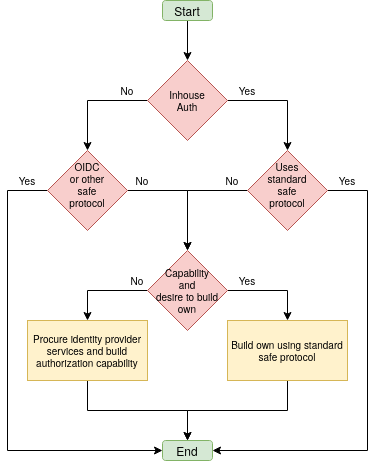

The diagram above was exported from draw.io. Its source (the exported page's mxGraphModel, read from the mxfile embedded in the PNG):
<mxGraphModel dx="1352" dy="744" grid="1" gridSize="10" guides="1" tooltips="1" connect="1" arrows="1" fold="1" page="1" pageScale="1" pageWidth="827" pageHeight="1169" math="0" shadow="0">
  <root>
    <mxCell id="0" />
    <mxCell id="1" parent="0" />
    <mxCell id="NX2vEMdCvATzU6DhfBYp-5" style="edgeStyle=orthogonalEdgeStyle;rounded=0;orthogonalLoop=1;jettySize=auto;html=1;exitX=0.5;exitY=1;exitDx=0;exitDy=0;entryX=0.5;entryY=0;entryDx=0;entryDy=0;fontSize=10;" edge="1" parent="1" source="NX2vEMdCvATzU6DhfBYp-1" target="NX2vEMdCvATzU6DhfBYp-2">
      <mxGeometry relative="1" as="geometry" />
    </mxCell>
    <mxCell id="NX2vEMdCvATzU6DhfBYp-1" value="Start" style="rounded=1;whiteSpace=wrap;html=1;fillColor=#d5e8d4;strokeColor=#82b366;" vertex="1" parent="1">
      <mxGeometry x="335" y="40" width="50" height="20" as="geometry" />
    </mxCell>
    <mxCell id="NX2vEMdCvATzU6DhfBYp-4" style="edgeStyle=orthogonalEdgeStyle;rounded=0;orthogonalLoop=1;jettySize=auto;html=1;exitX=1;exitY=0.5;exitDx=0;exitDy=0;" edge="1" parent="1" source="NX2vEMdCvATzU6DhfBYp-2" target="NX2vEMdCvATzU6DhfBYp-3">
      <mxGeometry relative="1" as="geometry" />
    </mxCell>
    <mxCell id="NX2vEMdCvATzU6DhfBYp-8" style="edgeStyle=orthogonalEdgeStyle;rounded=0;orthogonalLoop=1;jettySize=auto;html=1;exitX=0;exitY=0.5;exitDx=0;exitDy=0;fontSize=10;" edge="1" parent="1" source="NX2vEMdCvATzU6DhfBYp-2" target="NX2vEMdCvATzU6DhfBYp-7">
      <mxGeometry relative="1" as="geometry" />
    </mxCell>
    <mxCell id="NX2vEMdCvATzU6DhfBYp-2" value="&lt;div style=&quot;font-size: 10px;&quot;&gt;Inhouse &lt;br style=&quot;font-size: 10px;&quot;&gt;&lt;/div&gt;&lt;div style=&quot;font-size: 10px;&quot;&gt;Auth&lt;/div&gt;" style="rhombus;whiteSpace=wrap;html=1;fontSize=10;fillColor=#f8cecc;strokeColor=#b85450;" vertex="1" parent="1">
      <mxGeometry x="320" y="100" width="80" height="80" as="geometry" />
    </mxCell>
    <mxCell id="NX2vEMdCvATzU6DhfBYp-11" style="rounded=0;orthogonalLoop=1;jettySize=auto;html=1;exitX=0;exitY=0.5;exitDx=0;exitDy=0;fontSize=10;edgeStyle=orthogonalEdgeStyle;entryX=0.5;entryY=0;entryDx=0;entryDy=0;" edge="1" parent="1" source="NX2vEMdCvATzU6DhfBYp-3" target="NX2vEMdCvATzU6DhfBYp-20">
      <mxGeometry relative="1" as="geometry">
        <mxPoint x="370" y="280" as="targetPoint" />
      </mxGeometry>
    </mxCell>
    <mxCell id="NX2vEMdCvATzU6DhfBYp-29" style="edgeStyle=orthogonalEdgeStyle;rounded=0;orthogonalLoop=1;jettySize=auto;html=1;exitX=1;exitY=0.5;exitDx=0;exitDy=0;entryX=1;entryY=0.5;entryDx=0;entryDy=0;fontSize=10;" edge="1" parent="1" source="NX2vEMdCvATzU6DhfBYp-3" target="NX2vEMdCvATzU6DhfBYp-26">
      <mxGeometry relative="1" as="geometry">
        <Array as="points">
          <mxPoint x="540" y="230" />
          <mxPoint x="540" y="490" />
        </Array>
      </mxGeometry>
    </mxCell>
    <mxCell id="NX2vEMdCvATzU6DhfBYp-3" value="&lt;div style=&quot;font-size: 10px&quot;&gt;Uses&lt;/div&gt;&lt;div style=&quot;font-size: 10px&quot;&gt;standard&lt;/div&gt;&lt;div style=&quot;font-size: 10px&quot;&gt;safe&lt;/div&gt;&lt;div style=&quot;font-size: 10px&quot;&gt;protocol&lt;/div&gt;&lt;div style=&quot;font-size: 10px&quot;&gt;&lt;br&gt;&lt;/div&gt;" style="rhombus;whiteSpace=wrap;html=1;fontSize=10;fillColor=#f8cecc;strokeColor=#b85450;" vertex="1" parent="1">
      <mxGeometry x="420" y="190" width="80" height="80" as="geometry" />
    </mxCell>
    <mxCell id="NX2vEMdCvATzU6DhfBYp-12" style="rounded=0;orthogonalLoop=1;jettySize=auto;html=1;exitX=1;exitY=0.5;exitDx=0;exitDy=0;fontSize=10;edgeStyle=orthogonalEdgeStyle;entryX=0.5;entryY=0;entryDx=0;entryDy=0;" edge="1" parent="1" source="NX2vEMdCvATzU6DhfBYp-7" target="NX2vEMdCvATzU6DhfBYp-20">
      <mxGeometry relative="1" as="geometry">
        <mxPoint x="330" y="280" as="targetPoint" />
      </mxGeometry>
    </mxCell>
    <mxCell id="NX2vEMdCvATzU6DhfBYp-30" style="edgeStyle=orthogonalEdgeStyle;rounded=0;orthogonalLoop=1;jettySize=auto;html=1;exitX=0;exitY=0.5;exitDx=0;exitDy=0;entryX=0;entryY=0.5;entryDx=0;entryDy=0;fontSize=10;" edge="1" parent="1" source="NX2vEMdCvATzU6DhfBYp-7" target="NX2vEMdCvATzU6DhfBYp-26">
      <mxGeometry relative="1" as="geometry">
        <Array as="points">
          <mxPoint x="180" y="230" />
          <mxPoint x="180" y="490" />
        </Array>
      </mxGeometry>
    </mxCell>
    <mxCell id="NX2vEMdCvATzU6DhfBYp-7" value="&lt;div&gt;OIDC&lt;/div&gt;&lt;div&gt;or other&lt;/div&gt;&lt;div&gt;safe&lt;/div&gt;&lt;div&gt;protocol&lt;/div&gt;&lt;div&gt;&lt;br&gt;&lt;/div&gt;" style="rhombus;whiteSpace=wrap;html=1;fontSize=10;fillColor=#f8cecc;strokeColor=#b85450;" vertex="1" parent="1">
      <mxGeometry x="220" y="190" width="80" height="80" as="geometry" />
    </mxCell>
    <mxCell id="NX2vEMdCvATzU6DhfBYp-28" style="edgeStyle=orthogonalEdgeStyle;rounded=0;orthogonalLoop=1;jettySize=auto;html=1;exitX=0.5;exitY=1;exitDx=0;exitDy=0;entryX=0.5;entryY=0;entryDx=0;entryDy=0;fontSize=10;" edge="1" parent="1" source="NX2vEMdCvATzU6DhfBYp-10" target="NX2vEMdCvATzU6DhfBYp-26">
      <mxGeometry relative="1" as="geometry" />
    </mxCell>
    <mxCell id="NX2vEMdCvATzU6DhfBYp-10" value="&lt;div&gt;Build own using standard safe protocol&lt;br&gt;&lt;/div&gt;" style="rounded=0;whiteSpace=wrap;html=1;fontSize=10;fillColor=#fff2cc;strokeColor=#d6b656;" vertex="1" parent="1">
      <mxGeometry x="400" y="360" width="120" height="60" as="geometry" />
    </mxCell>
    <mxCell id="NX2vEMdCvATzU6DhfBYp-15" value="Yes" style="text;html=1;strokeColor=none;fillColor=none;align=center;verticalAlign=middle;whiteSpace=wrap;rounded=0;fontSize=10;" vertex="1" parent="1">
      <mxGeometry x="400" y="120" width="40" height="20" as="geometry" />
    </mxCell>
    <mxCell id="NX2vEMdCvATzU6DhfBYp-16" value="No" style="text;html=1;strokeColor=none;fillColor=none;align=center;verticalAlign=middle;whiteSpace=wrap;rounded=0;fontSize=10;" vertex="1" parent="1">
      <mxGeometry x="290" y="310" width="40" height="20" as="geometry" />
    </mxCell>
    <mxCell id="NX2vEMdCvATzU6DhfBYp-17" value="No" style="text;html=1;strokeColor=none;fillColor=none;align=center;verticalAlign=middle;whiteSpace=wrap;rounded=0;fontSize=10;" vertex="1" parent="1">
      <mxGeometry x="385" y="210" width="40" height="20" as="geometry" />
    </mxCell>
    <mxCell id="NX2vEMdCvATzU6DhfBYp-18" value="No" style="text;html=1;strokeColor=none;fillColor=none;align=center;verticalAlign=middle;whiteSpace=wrap;rounded=0;fontSize=10;" vertex="1" parent="1">
      <mxGeometry x="280" y="120" width="40" height="20" as="geometry" />
    </mxCell>
    <mxCell id="NX2vEMdCvATzU6DhfBYp-23" style="edgeStyle=orthogonalEdgeStyle;rounded=0;orthogonalLoop=1;jettySize=auto;html=1;exitX=0;exitY=0.5;exitDx=0;exitDy=0;entryX=0.5;entryY=0;entryDx=0;entryDy=0;fontSize=10;" edge="1" parent="1" source="NX2vEMdCvATzU6DhfBYp-20" target="NX2vEMdCvATzU6DhfBYp-22">
      <mxGeometry relative="1" as="geometry" />
    </mxCell>
    <mxCell id="NX2vEMdCvATzU6DhfBYp-24" style="edgeStyle=orthogonalEdgeStyle;rounded=0;orthogonalLoop=1;jettySize=auto;html=1;exitX=1;exitY=0.5;exitDx=0;exitDy=0;entryX=0.5;entryY=0;entryDx=0;entryDy=0;fontSize=10;" edge="1" parent="1" source="NX2vEMdCvATzU6DhfBYp-20" target="NX2vEMdCvATzU6DhfBYp-10">
      <mxGeometry relative="1" as="geometry" />
    </mxCell>
    <mxCell id="NX2vEMdCvATzU6DhfBYp-20" value="&lt;div&gt;Capability&lt;/div&gt;&lt;div&gt;and&lt;/div&gt;&lt;div&gt;desire to build own&lt;br&gt;&lt;/div&gt;" style="rhombus;whiteSpace=wrap;html=1;fontSize=10;fillColor=#f8cecc;strokeColor=#b85450;" vertex="1" parent="1">
      <mxGeometry x="320" y="290" width="80" height="80" as="geometry" />
    </mxCell>
    <mxCell id="NX2vEMdCvATzU6DhfBYp-21" value="No" style="text;html=1;strokeColor=none;fillColor=none;align=center;verticalAlign=middle;whiteSpace=wrap;rounded=0;fontSize=10;" vertex="1" parent="1">
      <mxGeometry x="295" y="210" width="40" height="20" as="geometry" />
    </mxCell>
    <mxCell id="NX2vEMdCvATzU6DhfBYp-27" style="edgeStyle=orthogonalEdgeStyle;rounded=0;orthogonalLoop=1;jettySize=auto;html=1;exitX=0.5;exitY=1;exitDx=0;exitDy=0;entryX=0.5;entryY=0;entryDx=0;entryDy=0;fontSize=10;" edge="1" parent="1" source="NX2vEMdCvATzU6DhfBYp-22" target="NX2vEMdCvATzU6DhfBYp-26">
      <mxGeometry relative="1" as="geometry" />
    </mxCell>
    <mxCell id="NX2vEMdCvATzU6DhfBYp-22" value="&lt;div&gt;Procure identity provider services and build authorization capability&lt;br&gt;&lt;/div&gt;" style="rounded=0;whiteSpace=wrap;html=1;fontSize=10;fillColor=#fff2cc;strokeColor=#d6b656;" vertex="1" parent="1">
      <mxGeometry x="200" y="360" width="120" height="60" as="geometry" />
    </mxCell>
    <mxCell id="NX2vEMdCvATzU6DhfBYp-25" value="Yes" style="text;html=1;strokeColor=none;fillColor=none;align=center;verticalAlign=middle;whiteSpace=wrap;rounded=0;fontSize=10;" vertex="1" parent="1">
      <mxGeometry x="400" y="310" width="40" height="20" as="geometry" />
    </mxCell>
    <mxCell id="NX2vEMdCvATzU6DhfBYp-26" value="End" style="rounded=1;whiteSpace=wrap;html=1;fillColor=#d5e8d4;strokeColor=#82b366;" vertex="1" parent="1">
      <mxGeometry x="335" y="480" width="50" height="20" as="geometry" />
    </mxCell>
    <mxCell id="NX2vEMdCvATzU6DhfBYp-31" value="Yes" style="text;html=1;strokeColor=none;fillColor=none;align=center;verticalAlign=middle;whiteSpace=wrap;rounded=0;fontSize=10;" vertex="1" parent="1">
      <mxGeometry x="500" y="210" width="40" height="20" as="geometry" />
    </mxCell>
    <mxCell id="NX2vEMdCvATzU6DhfBYp-32" value="Yes" style="text;html=1;strokeColor=none;fillColor=none;align=center;verticalAlign=middle;whiteSpace=wrap;rounded=0;fontSize=10;" vertex="1" parent="1">
      <mxGeometry x="180" y="210" width="40" height="20" as="geometry" />
    </mxCell>
  </root>
</mxGraphModel>